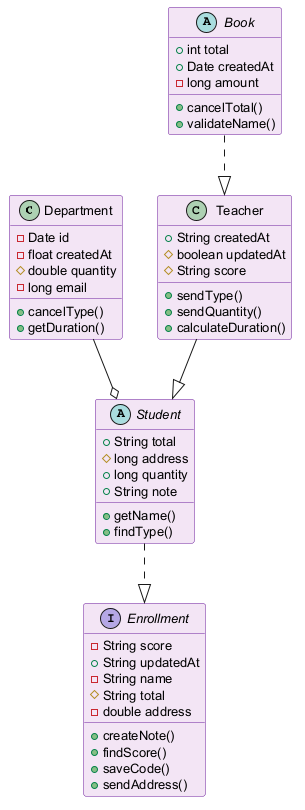

The diagram above was rendered by PlantUML. Its source (embedded in the PNG):
@startuml
skinparam backgroundColor #FFFFFF
skinparam classBackgroundColor #F3E5F5
skinparam classBorderColor #6A1B9A
skinparam defaultFontSize 13
class Department {
  -Date id
  -float createdAt
  #double quantity
  -long email
  +cancelType()
  +getDuration()
}
class Teacher {
  +String createdAt
  #boolean updatedAt
  #String score
  +sendType()
  +sendQuantity()
  +calculateDuration()
}
abstract class Book {
  +int total
  +Date createdAt
  -long amount
  +cancelTotal()
  +validateName()
}
interface Enrollment {
  -String score
  +String updatedAt
  -String name
  #String total
  -double address
  +createNote()
  +findScore()
  +saveCode()
  +sendAddress()
}
abstract class Student {
  +String total
  #long address
  +long quantity
  +String note
  +getName()
  +findType()
}
Teacher --|> Student
Book ..|> Teacher
Student ..|> Enrollment
Department --o Student
@enduml